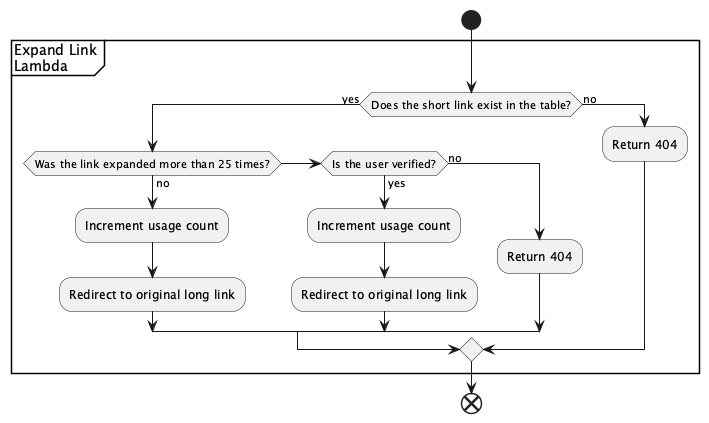

The diagram above was rendered by PlantUML. Its source (embedded in the PNG):
@startuml


start

    partition "Expand Link\nLambda" {
    if (Does the short link exist in the table?) then (yes)
       if (Was the link expanded more than 25 times?) then (no)
       :Increment usage count;
       :Redirect to original long link;
       elseif (Is the user verified?) then (yes)
           :Increment usage count;
           :Redirect to original long link;
           else (no)
           :Return 404;
    endif

    else (no)
    :Return 404;
    endif
    }
end




@enduml